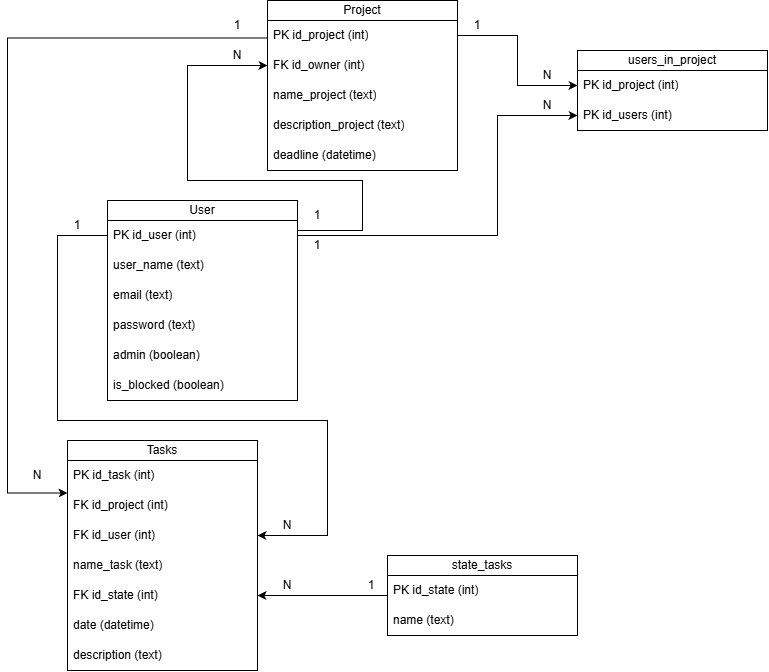

The diagram above was exported from draw.io. Its source (the exported page's mxGraphModel, read from the mxfile embedded in the PNG):
<mxGraphModel dx="647" dy="808" grid="1" gridSize="10" guides="1" tooltips="1" connect="1" arrows="1" fold="1" page="1" pageScale="1" pageWidth="827" pageHeight="1169" math="0" shadow="0">
  <root>
    <mxCell id="0" />
    <mxCell id="1" parent="0" />
    <mxCell id="ZzToMqSJFKRCDRWcvrUD-1" parent="1" style="swimlane;fontStyle=0;childLayout=stackLayout;horizontal=1;startSize=20;horizontalStack=0;resizeParent=1;resizeParentMax=0;resizeLast=0;collapsible=1;marginBottom=0;whiteSpace=wrap;html=1;" value="User" vertex="1">
      <mxGeometry height="200" width="190" x="150" y="370" as="geometry">
        <mxRectangle height="30" width="70" x="280" y="200" as="alternateBounds" />
      </mxGeometry>
    </mxCell>
    <mxCell id="ZzToMqSJFKRCDRWcvrUD-2" parent="ZzToMqSJFKRCDRWcvrUD-1" style="text;strokeColor=none;fillColor=none;align=left;verticalAlign=middle;spacingLeft=4;spacingRight=4;overflow=hidden;points=[[0,0.5],[1,0.5]];portConstraint=eastwest;rotatable=0;whiteSpace=wrap;html=1;" value="PK id_user (int)" vertex="1">
      <mxGeometry height="30" width="190" y="20" as="geometry" />
    </mxCell>
    <mxCell id="ZzToMqSJFKRCDRWcvrUD-3" parent="ZzToMqSJFKRCDRWcvrUD-1" style="text;strokeColor=none;fillColor=none;align=left;verticalAlign=middle;spacingLeft=4;spacingRight=4;overflow=hidden;points=[[0,0.5],[1,0.5]];portConstraint=eastwest;rotatable=0;whiteSpace=wrap;html=1;" value="user_name (text)" vertex="1">
      <mxGeometry height="30" width="190" y="50" as="geometry" />
    </mxCell>
    <mxCell id="ZzToMqSJFKRCDRWcvrUD-5" parent="ZzToMqSJFKRCDRWcvrUD-1" style="text;strokeColor=none;fillColor=none;align=left;verticalAlign=middle;spacingLeft=4;spacingRight=4;overflow=hidden;points=[[0,0.5],[1,0.5]];portConstraint=eastwest;rotatable=0;whiteSpace=wrap;html=1;" value="email (text)" vertex="1">
      <mxGeometry height="30" width="190" y="80" as="geometry" />
    </mxCell>
    <mxCell id="ZzToMqSJFKRCDRWcvrUD-4" parent="ZzToMqSJFKRCDRWcvrUD-1" style="text;strokeColor=none;fillColor=none;align=left;verticalAlign=middle;spacingLeft=4;spacingRight=4;overflow=hidden;points=[[0,0.5],[1,0.5]];portConstraint=eastwest;rotatable=0;whiteSpace=wrap;html=1;" value="password (text)" vertex="1">
      <mxGeometry height="30" width="190" y="110" as="geometry" />
    </mxCell>
    <mxCell id="ZzToMqSJFKRCDRWcvrUD-6" parent="ZzToMqSJFKRCDRWcvrUD-1" style="text;strokeColor=none;fillColor=none;align=left;verticalAlign=middle;spacingLeft=4;spacingRight=4;overflow=hidden;points=[[0,0.5],[1,0.5]];portConstraint=eastwest;rotatable=0;whiteSpace=wrap;html=1;" value="admin (boolean)" vertex="1">
      <mxGeometry height="30" width="190" y="140" as="geometry" />
    </mxCell>
    <mxCell id="KL1nCZ9WsALMRt815Ev7-1" parent="ZzToMqSJFKRCDRWcvrUD-1" style="text;strokeColor=none;fillColor=none;align=left;verticalAlign=middle;spacingLeft=4;spacingRight=4;overflow=hidden;points=[[0,0.5],[1,0.5]];portConstraint=eastwest;rotatable=0;whiteSpace=wrap;html=1;" value="is_blocked (boolean)" vertex="1">
      <mxGeometry height="30" width="190" y="170" as="geometry" />
    </mxCell>
    <mxCell id="G0TrdSfcgF9QMxmqbVOt-1" edge="1" parent="1" source="ZzToMqSJFKRCDRWcvrUD-8" style="edgeStyle=orthogonalEdgeStyle;rounded=0;orthogonalLoop=1;jettySize=auto;html=1;exitX=1;exitY=0.5;exitDx=0;exitDy=0;entryX=0;entryY=0.5;entryDx=0;entryDy=0;" target="ZzToMqSJFKRCDRWcvrUD-14">
      <mxGeometry relative="1" as="geometry" />
    </mxCell>
    <mxCell id="G0TrdSfcgF9QMxmqbVOt-2" edge="1" parent="1" style="edgeStyle=orthogonalEdgeStyle;rounded=0;orthogonalLoop=1;jettySize=auto;html=1;exitX=0;exitY=0.25;exitDx=0;exitDy=0;entryX=0;entryY=0.5;entryDx=0;entryDy=0;">
      <mxGeometry relative="1" x="-0.0006" as="geometry">
        <Array as="points">
          <mxPoint x="310" y="207.5" />
          <mxPoint x="50" y="207.5" />
          <mxPoint x="50" y="662.5" />
        </Array>
        <mxPoint x="310" y="200" as="sourcePoint" />
        <mxPoint x="110" y="662.5" as="targetPoint" />
      </mxGeometry>
    </mxCell>
    <mxCell id="ZzToMqSJFKRCDRWcvrUD-7" parent="1" style="swimlane;fontStyle=0;childLayout=stackLayout;horizontal=1;startSize=20;horizontalStack=0;resizeParent=1;resizeParentMax=0;resizeLast=0;collapsible=1;marginBottom=0;whiteSpace=wrap;html=1;" value="Project" vertex="1">
      <mxGeometry height="170" width="190" x="310" y="170" as="geometry">
        <mxRectangle height="30" width="70" x="280" y="200" as="alternateBounds" />
      </mxGeometry>
    </mxCell>
    <mxCell id="ZzToMqSJFKRCDRWcvrUD-8" parent="ZzToMqSJFKRCDRWcvrUD-7" style="text;strokeColor=none;fillColor=none;align=left;verticalAlign=middle;spacingLeft=4;spacingRight=4;overflow=hidden;points=[[0,0.5],[1,0.5]];portConstraint=eastwest;rotatable=0;whiteSpace=wrap;html=1;" value="PK id_project (int)" vertex="1">
      <mxGeometry height="30" width="190" y="20" as="geometry" />
    </mxCell>
    <mxCell id="ZzToMqSJFKRCDRWcvrUD-9" parent="ZzToMqSJFKRCDRWcvrUD-7" style="text;strokeColor=none;fillColor=none;align=left;verticalAlign=middle;spacingLeft=4;spacingRight=4;overflow=hidden;points=[[0,0.5],[1,0.5]];portConstraint=eastwest;rotatable=0;whiteSpace=wrap;html=1;" value="FK id_owner (int)&amp;nbsp;" vertex="1">
      <mxGeometry height="30" width="190" y="50" as="geometry" />
    </mxCell>
    <mxCell id="ZzToMqSJFKRCDRWcvrUD-10" parent="ZzToMqSJFKRCDRWcvrUD-7" style="text;strokeColor=none;fillColor=none;align=left;verticalAlign=middle;spacingLeft=4;spacingRight=4;overflow=hidden;points=[[0,0.5],[1,0.5]];portConstraint=eastwest;rotatable=0;whiteSpace=wrap;html=1;" value="name_project (text)" vertex="1">
      <mxGeometry height="30" width="190" y="80" as="geometry" />
    </mxCell>
    <mxCell id="KL1nCZ9WsALMRt815Ev7-2" parent="ZzToMqSJFKRCDRWcvrUD-7" style="text;strokeColor=none;fillColor=none;align=left;verticalAlign=middle;spacingLeft=4;spacingRight=4;overflow=hidden;points=[[0,0.5],[1,0.5]];portConstraint=eastwest;rotatable=0;whiteSpace=wrap;html=1;" value="description_project (text)" vertex="1">
      <mxGeometry height="30" width="190" y="110" as="geometry" />
    </mxCell>
    <mxCell id="KL1nCZ9WsALMRt815Ev7-3" parent="ZzToMqSJFKRCDRWcvrUD-7" style="text;strokeColor=none;fillColor=none;align=left;verticalAlign=middle;spacingLeft=4;spacingRight=4;overflow=hidden;points=[[0,0.5],[1,0.5]];portConstraint=eastwest;rotatable=0;whiteSpace=wrap;html=1;" value="deadline (datetime)" vertex="1">
      <mxGeometry height="30" width="190" y="140" as="geometry" />
    </mxCell>
    <mxCell id="ZzToMqSJFKRCDRWcvrUD-13" parent="1" style="swimlane;fontStyle=1;childLayout=stackLayout;horizontal=1;startSize=20;horizontalStack=0;resizeParent=1;resizeParentMax=0;resizeLast=0;collapsible=1;marginBottom=0;whiteSpace=wrap;html=1;" value="&lt;span style=&quot;font-weight: normal;&quot;&gt;users_in_project&lt;/span&gt;" vertex="1">
      <mxGeometry height="80" width="190" x="620" y="220" as="geometry">
        <mxRectangle height="30" width="70" x="280" y="200" as="alternateBounds" />
      </mxGeometry>
    </mxCell>
    <mxCell id="ZzToMqSJFKRCDRWcvrUD-14" parent="ZzToMqSJFKRCDRWcvrUD-13" style="text;strokeColor=none;fillColor=none;align=left;verticalAlign=middle;spacingLeft=4;spacingRight=4;overflow=hidden;points=[[0,0.5],[1,0.5]];portConstraint=eastwest;rotatable=0;whiteSpace=wrap;html=1;" value="PK id_project (int)" vertex="1">
      <mxGeometry height="30" width="190" y="20" as="geometry" />
    </mxCell>
    <mxCell id="ZzToMqSJFKRCDRWcvrUD-15" parent="ZzToMqSJFKRCDRWcvrUD-13" style="text;strokeColor=none;fillColor=none;align=left;verticalAlign=middle;spacingLeft=4;spacingRight=4;overflow=hidden;points=[[0,0.5],[1,0.5]];portConstraint=eastwest;rotatable=0;whiteSpace=wrap;html=1;" value="PK id_users (int)" vertex="1">
      <mxGeometry height="30" width="190" y="50" as="geometry" />
    </mxCell>
    <mxCell id="ZzToMqSJFKRCDRWcvrUD-17" parent="1" style="swimlane;fontStyle=0;childLayout=stackLayout;horizontal=1;startSize=20;horizontalStack=0;resizeParent=1;resizeParentMax=0;resizeLast=0;collapsible=1;marginBottom=0;whiteSpace=wrap;html=1;" value="Tasks" vertex="1">
      <mxGeometry height="230" width="190" x="110" y="610" as="geometry">
        <mxRectangle height="30" width="70" x="280" y="200" as="alternateBounds" />
      </mxGeometry>
    </mxCell>
    <mxCell id="ZzToMqSJFKRCDRWcvrUD-18" parent="ZzToMqSJFKRCDRWcvrUD-17" style="text;strokeColor=none;fillColor=none;align=left;verticalAlign=middle;spacingLeft=4;spacingRight=4;overflow=hidden;points=[[0,0.5],[1,0.5]];portConstraint=eastwest;rotatable=0;whiteSpace=wrap;html=1;" value="PK id_task (int)&amp;nbsp;" vertex="1">
      <mxGeometry height="30" width="190" y="20" as="geometry" />
    </mxCell>
    <mxCell id="ZzToMqSJFKRCDRWcvrUD-19" parent="ZzToMqSJFKRCDRWcvrUD-17" style="text;strokeColor=none;fillColor=none;align=left;verticalAlign=middle;spacingLeft=4;spacingRight=4;overflow=hidden;points=[[0,0.5],[1,0.5]];portConstraint=eastwest;rotatable=0;whiteSpace=wrap;html=1;" value="FK id_project (int)" vertex="1">
      <mxGeometry height="30" width="190" y="50" as="geometry" />
    </mxCell>
    <mxCell id="ZzToMqSJFKRCDRWcvrUD-20" parent="ZzToMqSJFKRCDRWcvrUD-17" style="text;strokeColor=none;fillColor=none;align=left;verticalAlign=middle;spacingLeft=4;spacingRight=4;overflow=hidden;points=[[0,0.5],[1,0.5]];portConstraint=eastwest;rotatable=0;whiteSpace=wrap;html=1;" value="FK id_user (int)" vertex="1">
      <mxGeometry height="30" width="190" y="80" as="geometry" />
    </mxCell>
    <mxCell id="ZzToMqSJFKRCDRWcvrUD-21" parent="ZzToMqSJFKRCDRWcvrUD-17" style="text;strokeColor=none;fillColor=none;align=left;verticalAlign=middle;spacingLeft=4;spacingRight=4;overflow=hidden;points=[[0,0.5],[1,0.5]];portConstraint=eastwest;rotatable=0;whiteSpace=wrap;html=1;" value="name_task (text)" vertex="1">
      <mxGeometry height="30" width="190" y="110" as="geometry" />
    </mxCell>
    <mxCell id="ZzToMqSJFKRCDRWcvrUD-22" parent="ZzToMqSJFKRCDRWcvrUD-17" style="text;strokeColor=none;fillColor=none;align=left;verticalAlign=middle;spacingLeft=4;spacingRight=4;overflow=hidden;points=[[0,0.5],[1,0.5]];portConstraint=eastwest;rotatable=0;whiteSpace=wrap;html=1;" value="FK id_state (int)" vertex="1">
      <mxGeometry height="30" width="190" y="140" as="geometry" />
    </mxCell>
    <mxCell id="ZzToMqSJFKRCDRWcvrUD-23" parent="ZzToMqSJFKRCDRWcvrUD-17" style="text;strokeColor=none;fillColor=none;align=left;verticalAlign=middle;spacingLeft=4;spacingRight=4;overflow=hidden;points=[[0,0.5],[1,0.5]];portConstraint=eastwest;rotatable=0;whiteSpace=wrap;html=1;" value="date (datetime)" vertex="1">
      <mxGeometry height="30" width="190" y="170" as="geometry" />
    </mxCell>
    <mxCell id="urJjv5fuMa4NcyCD5Sjm-1" parent="ZzToMqSJFKRCDRWcvrUD-17" style="text;strokeColor=none;fillColor=none;align=left;verticalAlign=middle;spacingLeft=4;spacingRight=4;overflow=hidden;points=[[0,0.5],[1,0.5]];portConstraint=eastwest;rotatable=0;whiteSpace=wrap;html=1;" value="description (text)" vertex="1">
      <mxGeometry height="30" width="190" y="200" as="geometry" />
    </mxCell>
    <mxCell id="G0TrdSfcgF9QMxmqbVOt-5" edge="1" parent="1" source="ZzToMqSJFKRCDRWcvrUD-24" style="edgeStyle=orthogonalEdgeStyle;rounded=0;orthogonalLoop=1;jettySize=auto;html=1;exitX=0;exitY=0.5;exitDx=0;exitDy=0;entryX=1;entryY=0.5;entryDx=0;entryDy=0;" target="ZzToMqSJFKRCDRWcvrUD-22">
      <mxGeometry relative="1" as="geometry" />
    </mxCell>
    <mxCell id="ZzToMqSJFKRCDRWcvrUD-24" parent="1" style="swimlane;fontStyle=0;childLayout=stackLayout;horizontal=1;startSize=20;horizontalStack=0;resizeParent=1;resizeParentMax=0;resizeLast=0;collapsible=1;marginBottom=0;whiteSpace=wrap;html=1;" value="state_tasks" vertex="1">
      <mxGeometry height="80" width="190" x="430" y="725" as="geometry">
        <mxRectangle height="30" width="70" x="280" y="200" as="alternateBounds" />
      </mxGeometry>
    </mxCell>
    <mxCell id="ZzToMqSJFKRCDRWcvrUD-25" parent="ZzToMqSJFKRCDRWcvrUD-24" style="text;strokeColor=none;fillColor=none;align=left;verticalAlign=middle;spacingLeft=4;spacingRight=4;overflow=hidden;points=[[0,0.5],[1,0.5]];portConstraint=eastwest;rotatable=0;whiteSpace=wrap;html=1;" value="PK id_state (int)" vertex="1">
      <mxGeometry height="30" width="190" y="20" as="geometry" />
    </mxCell>
    <mxCell id="ZzToMqSJFKRCDRWcvrUD-26" parent="ZzToMqSJFKRCDRWcvrUD-24" style="text;strokeColor=none;fillColor=none;align=left;verticalAlign=middle;spacingLeft=4;spacingRight=4;overflow=hidden;points=[[0,0.5],[1,0.5]];portConstraint=eastwest;rotatable=0;whiteSpace=wrap;html=1;" value="name (text)" vertex="1">
      <mxGeometry height="30" width="190" y="50" as="geometry" />
    </mxCell>
    <mxCell id="G0TrdSfcgF9QMxmqbVOt-6" edge="1" parent="1" source="ZzToMqSJFKRCDRWcvrUD-2" style="edgeStyle=orthogonalEdgeStyle;rounded=0;orthogonalLoop=1;jettySize=auto;html=1;exitX=1;exitY=0.5;exitDx=0;exitDy=0;entryX=0;entryY=0.5;entryDx=0;entryDy=0;" target="ZzToMqSJFKRCDRWcvrUD-9">
      <mxGeometry relative="1" x="-0.1224" as="geometry">
        <Array as="points">
          <mxPoint x="340" y="400" />
          <mxPoint x="405" y="400" />
          <mxPoint x="405" y="350" />
          <mxPoint x="230" y="350" />
          <mxPoint x="230" y="235" />
        </Array>
      </mxGeometry>
    </mxCell>
    <mxCell id="G0TrdSfcgF9QMxmqbVOt-7" edge="1" parent="1" source="ZzToMqSJFKRCDRWcvrUD-2" style="edgeStyle=orthogonalEdgeStyle;rounded=0;orthogonalLoop=1;jettySize=auto;html=1;exitX=0;exitY=0.5;exitDx=0;exitDy=0;entryX=1;entryY=0.5;entryDx=0;entryDy=0;" target="ZzToMqSJFKRCDRWcvrUD-20">
      <mxGeometry relative="1" as="geometry">
        <Array as="points">
          <mxPoint x="100" y="405" />
          <mxPoint x="100" y="590" />
          <mxPoint x="370" y="590" />
          <mxPoint x="370" y="705" />
        </Array>
      </mxGeometry>
    </mxCell>
    <mxCell id="G0TrdSfcgF9QMxmqbVOt-8" edge="1" parent="1" source="ZzToMqSJFKRCDRWcvrUD-2" style="edgeStyle=orthogonalEdgeStyle;rounded=0;orthogonalLoop=1;jettySize=auto;html=1;exitX=1;exitY=0.5;exitDx=0;exitDy=0;entryX=0;entryY=0.5;entryDx=0;entryDy=0;" target="ZzToMqSJFKRCDRWcvrUD-15">
      <mxGeometry relative="1" as="geometry">
        <Array as="points">
          <mxPoint x="540" y="404.97" />
          <mxPoint x="540" y="284.97" />
        </Array>
      </mxGeometry>
    </mxCell>
    <mxCell id="G0TrdSfcgF9QMxmqbVOt-9" parent="1" style="text;html=1;whiteSpace=wrap;strokeColor=none;fillColor=none;align=center;verticalAlign=middle;rounded=0;" value="1" vertex="1">
      <mxGeometry height="30" width="60" x="330" y="370" as="geometry" />
    </mxCell>
    <mxCell id="G0TrdSfcgF9QMxmqbVOt-11" parent="1" style="text;html=1;whiteSpace=wrap;strokeColor=none;fillColor=none;align=center;verticalAlign=middle;rounded=0;" value="1" vertex="1">
      <mxGeometry height="30" width="60" x="490" y="180" as="geometry" />
    </mxCell>
    <mxCell id="G0TrdSfcgF9QMxmqbVOt-13" parent="1" style="text;html=1;whiteSpace=wrap;strokeColor=none;fillColor=none;align=center;verticalAlign=middle;rounded=0;" value="1" vertex="1">
      <mxGeometry height="30" width="60" x="384" y="740" as="geometry" />
    </mxCell>
    <mxCell id="G0TrdSfcgF9QMxmqbVOt-14" parent="1" style="text;html=1;whiteSpace=wrap;strokeColor=none;fillColor=none;align=center;verticalAlign=middle;rounded=0;" value="N" vertex="1">
      <mxGeometry height="30" width="60" x="250" y="210" as="geometry" />
    </mxCell>
    <mxCell id="G0TrdSfcgF9QMxmqbVOt-15" parent="1" style="text;html=1;whiteSpace=wrap;strokeColor=none;fillColor=none;align=center;verticalAlign=middle;rounded=0;" value="N" vertex="1">
      <mxGeometry height="30" width="60" x="560" y="230" as="geometry" />
    </mxCell>
    <mxCell id="G0TrdSfcgF9QMxmqbVOt-16" parent="1" style="text;html=1;whiteSpace=wrap;strokeColor=none;fillColor=none;align=center;verticalAlign=middle;rounded=0;" value="N" vertex="1">
      <mxGeometry height="30" width="60" x="560" y="260" as="geometry" />
    </mxCell>
    <mxCell id="G0TrdSfcgF9QMxmqbVOt-17" parent="1" style="text;html=1;whiteSpace=wrap;strokeColor=none;fillColor=none;align=center;verticalAlign=middle;rounded=0;" value="1" vertex="1">
      <mxGeometry height="30" width="60" x="250" y="180" as="geometry" />
    </mxCell>
    <mxCell id="G0TrdSfcgF9QMxmqbVOt-18" parent="1" style="text;html=1;whiteSpace=wrap;strokeColor=none;fillColor=none;align=center;verticalAlign=middle;rounded=0;" value="N" vertex="1">
      <mxGeometry height="30" width="60" x="50" y="630" as="geometry" />
    </mxCell>
    <mxCell id="G0TrdSfcgF9QMxmqbVOt-19" parent="1" style="text;html=1;whiteSpace=wrap;strokeColor=none;fillColor=none;align=center;verticalAlign=middle;rounded=0;" value="1" vertex="1">
      <mxGeometry height="30" width="60" x="330" y="400" as="geometry" />
    </mxCell>
    <mxCell id="G0TrdSfcgF9QMxmqbVOt-20" parent="1" style="text;html=1;whiteSpace=wrap;strokeColor=none;fillColor=none;align=center;verticalAlign=middle;rounded=0;" value="1" vertex="1">
      <mxGeometry height="30" width="60" x="90" y="380" as="geometry" />
    </mxCell>
    <mxCell id="G0TrdSfcgF9QMxmqbVOt-21" parent="1" style="text;html=1;whiteSpace=wrap;strokeColor=none;fillColor=none;align=center;verticalAlign=middle;rounded=0;" value="N" vertex="1">
      <mxGeometry height="30" width="60" x="300" y="680" as="geometry" />
    </mxCell>
    <mxCell id="G0TrdSfcgF9QMxmqbVOt-22" parent="1" style="text;html=1;whiteSpace=wrap;strokeColor=none;fillColor=none;align=center;verticalAlign=middle;rounded=0;" value="N" vertex="1">
      <mxGeometry height="30" width="60" x="300" y="740" as="geometry" />
    </mxCell>
  </root>
</mxGraphModel>